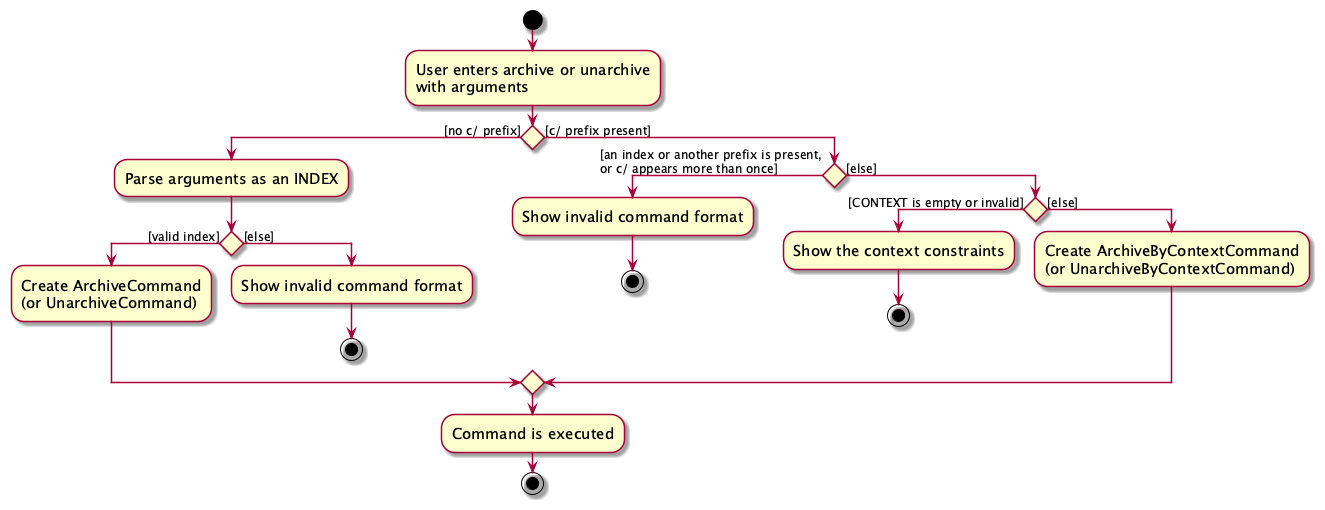

The diagram above was rendered by PlantUML. Its source (embedded in the PNG):
@startuml
skin rose
skinparam ActivityFontSize 15
skinparam ArrowFontSize 12
start
:User enters archive or unarchive
with arguments;

if () then ([no c/ prefix])
    :Parse arguments as an INDEX;
    if () then ([valid index])
        :Create ArchiveCommand
        (or UnarchiveCommand);
    else ([else])
        :Show invalid command format;
        stop
    endif
else ([c/ prefix present])
    if () then ([an index or another prefix is present,\nor c/ appears more than once])
        :Show invalid command format;
        stop
    else ([else])
        if () then ([CONTEXT is empty or invalid])
            :Show the context constraints;
            stop
        else ([else])
            :Create ArchiveByContextCommand
            (or UnarchiveByContextCommand);
        endif
    endif
endif
:Command is executed;
stop
@enduml